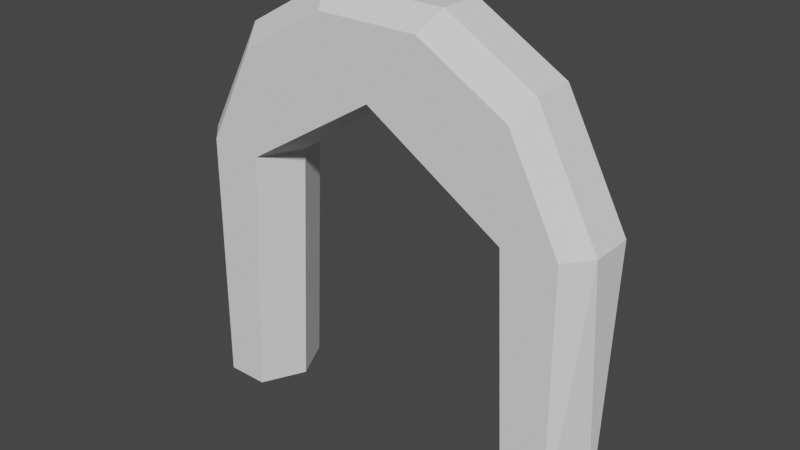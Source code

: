 # Source: StandardPortalFrame.blend  (saved by Blender 3.4.6; exported with 4.5.12 LTS)
import bpy
from mathutils import Matrix  # noqa: F401  (used for matrix-valued properties, if any)

bpy.ops.wm.read_factory_settings(use_empty=True)
scene = bpy.context.scene
scene.name = 'Scene'

# ---- collections
col_collection = bpy.data.collections.new('Collection'); scene.collection.children.link(col_collection)

# ---- world
world_world = bpy.data.worlds.new('World'); scene.world = world_world
world_world.use_nodes = True; world_world.node_tree.nodes.clear()
_N = world_world.node_tree.nodes; _L = world_world.node_tree.links
n0 = _N.new('ShaderNodeOutputWorld'); n0.name = 'World Output'; n0.location = (300, 300)
n1 = _N.new('ShaderNodeBackground'); n1.name = 'Background'; n1.location = (10, 300)
n1.inputs[0].default_value = (0.05088, 0.05088, 0.05088, 1.0)
_L.new(n1.outputs[0], n0.inputs[0])
n0.is_active_output = True
world_world.color = (0.05088, 0.05088, 0.05088)
world_world.use_sun_shadow = False
world_world.sun_shadow_jitter_overblur = 0.0

# ---- meshes
me_cube_002 = bpy.data.meshes.new('Cube.002')
me_cube_002.from_pydata([(1.192e-07, -0.5, 4.0), (0.0, 0.5, 4.0), (1.75, -0.5, 0.0), (1.75, 0.5, 0.0), (1.6, 0.5, 3.0), (1.6, -0.5, 3.0), (-1.75, 0.5, 0.0), (-1.75, -0.5, 0.0), (-1.6, 0.5, 3.0), (-1.6, -0.5, 3.0), (-2.25, 0.5, 0.0), (-2.25, -0.5, 0.0), (-2.226, 0.5, 3.05), (-2.226, -0.5, 3.05), (-1.627, -0.5, 4.208), (-0.5952, -0.5, 4.804), (-0.5952, 0.5, 4.804), (-1.627, 0.5, 4.208), (0.5952, -0.5, 4.804), (0.5952, 0.5, 4.804), (1.627, 0.5, 4.208), (1.627, -0.5, 4.208), (2.226, 0.5, 3.05), (2.25, 0.5, 0.0), (2.25, -0.5, 0.0), (2.226, -0.5, 3.05), (-2.498, 0.0, 0.0), (2.498, 0.0, 0.0), (5.96e-08, -5.96e-08, 4.0), (1.5, 0.0, 0.0), (1.35, 0.0, 3.0), (-1.5, 0.0, 0.0), (-1.35, 0.0, 3.0), (2.475, -0.25, 3.072), (2.475, 0.25, 3.072), (1.752, -0.25, 4.424), (1.752, 0.25, 4.424), (-2.475, 0.25, 3.072), (-0.7203, 0.25, 5.02), (-1.752, 0.25, 4.424), (0.7203, 0.25, 5.02), (-2.475, -0.25, 3.072), (-0.7203, -0.25, 5.02), (-1.752, -0.25, 4.424), (0.7203, -0.25, 5.02)], [], [(5, 2, 24, 25), (31, 32, 9, 7), (7, 9, 13, 11), (6, 31, 7), (8, 6, 10, 12), (39, 38, 16, 17), (38, 39, 43, 42), (4, 1, 19, 20), (3, 4, 22, 23), (2, 29, 3), (14, 13, 9), (17, 8, 12), (39, 17, 12, 37), (18, 15, 0), (19, 1, 16), (25, 21, 5), (22, 4, 20), (40, 19, 16, 38), (36, 35, 33, 34), (20, 36, 34, 22), (20, 19, 40, 36), (11, 13, 41), (10, 11, 26), (24, 23, 27), (28, 0, 9, 32), (30, 28, 1, 4), (30, 4, 3, 29), (5, 21, 18, 0), (14, 9, 0, 15), (17, 16, 1, 8), (5, 30, 29, 2), (5, 0, 28, 30), (1, 28, 32, 8), (6, 8, 32, 31), (7, 11, 10, 6), (3, 23, 24, 2), (24, 33, 25), (24, 27, 33), (34, 23, 22), (35, 21, 25, 33), (23, 34, 27), (33, 27, 34), (14, 15, 42, 43), (14, 43, 41, 13), (18, 44, 42, 15), (36, 40, 44, 35), (38, 42, 44, 40), (35, 44, 18, 21), (43, 39, 37, 41), (10, 37, 12), (37, 26, 41), (11, 41, 26), (10, 26, 37)])
_uv = me_cube_002.uv_layers.new(name='UVMap')
_uv.uv.foreach_set('vector', [0.5, 0.875, 0.375, 0.875, 0.375, 0.875, 0.5, 0.875, 0.0, 0.0, 0.0, 0.0, 0.0, 0.0, 0.0, 0.0, 0.375, 1.0, 0.5, 1.0, 0.5, 1.0, 0.375, 1.0, 0.375, 0.375, 0.375, 0.6875, 0.375, 1.0, 0.5, 0.375, 0.375, 0.375, 0.375, 0.375, 0.5, 0.375, 0.5, 0.1875, 0.625, 0.1875, 0.625, 0.25, 0.5, 0.25, 0.625, 0.1875, 0.5, 0.1875, 0.0, 0.0, 0.625, 0.0625, 0.5, 0.5, 0.625, 0.5, 0.625, 0.5, 0.5, 0.5, 0.375, 0.5, 0.5, 0.5, 0.5, 0.5, 0.375, 0.5, 0.375, 0.75, 0.375, 0.625, 0.375, 0.5, 0.0, 0.0, 0.5, 1.0, 0.5, 1.0, 0.0, 0.0, 0.5, 0.25, 0.5, 0.25, 0.0, 0.0, 0.0, 0.0, 0.0, 0.0, 0.0, 0.0, 0.0, 0.0, 0.0, 0.0, 0.0, 0.0, 0.0, 0.0, 0.0, 0.0, 0.0, 0.0, 0.0, 0.0, 0.0, 0.0, 0.0, 0.0, 0.0, 0.0, 0.0, 0.0, 0.0, 0.0, 0.0, 0.0, 0.0, 0.0, 0.0, 0.0, 0.0, 0.0, 0.0, 0.0, 0.0, 0.0, 0.5, 0.6875, 0.0, 0.0, 0.0, 0.0, 0.0, 0.0, 0.0, 0.0, 0.0, 0.0, 0.5, 0.5, 0.625, 0.5, 0.625, 0.5625, 0.5, 0.5625, 0.375, 0.0, 0.5, 0.0, 0.5, 0.0625, 0.375, 0.375, 0.375, 1.0, 0.375, 0.6875, 0.375, 0.75, 0.375, 0.5, 0.375, 0.625, 0.625, 0.625, 0.625, 0.75, 0.0, 0.0, 0.0, 0.0, 0.0, 0.0, 0.0, 0.0, 0.0, 0.0, 0.0, 0.0, 0.0, 0.0, 0.0, 0.0, 0.0, 0.0, 0.0, 0.0, 0.0, 0.0, 0.0, 0.0, 0.625, 0.75, 0.0, 0.0, 0.0, 0.0, 0.5, 1.0, 0.625, 0.75, 0.0, 0.0, 0.0, 0.0, 0.0, 0.0, 0.625, 0.5, 0.5, 0.25, 0.0, 0.0, 0.0, 0.0, 0.0, 0.0, 0.0, 0.0, 0.0, 0.0, 0.0, 0.0, 0.0, 0.0, 0.0, 0.0, 0.625, 0.5, 0.625, 0.625, 0.0, 0.0, 0.0, 0.0, 0.0, 0.0, 0.0, 0.0, 0.0, 0.0, 0.0, 0.0, 0.375, 1.0, 0.375, 1.0, 0.375, 0.375, 0.375, 0.375, 0.375, 0.5, 0.375, 0.5, 0.375, 0.75, 0.375, 0.75, 0.375, 0.75, 0.5, 0.6875, 0.5, 0.75, 0.375, 0.75, 0.375, 0.625, 0.5, 0.6875, 0.5, 0.5625, 0.375, 0.5, 0.5, 0.5, 0.0, 0.0, 0.0, 0.0, 0.0, 0.0, 0.0, 0.0, 0.375, 0.5, 0.5, 0.5625, 0.375, 0.625, 0.5, 0.6875, 0.375, 0.625, 0.5, 0.5625, 0.5, 0.0, 0.625, 0.0, 0.625, 0.0625, 0.5, 0.0625, 0.0, 0.0, 0.0, 0.0, 0.0, 0.0, 0.0, 0.0, 0.0, 0.0, 0.0, 0.0, 0.0, 0.0, 0.0, 0.0, 0.5, 0.5625, 0.625, 0.5625, 0.0, 0.0, 0.5, 0.6875, 0.0, 0.0, 0.0, 0.0, 0.0, 0.0, 0.0, 0.0, 0.5, 0.6875, 0.625, 0.6875, 0.625, 0.75, 0.5, 0.75, 0.0, 0.0, 0.0, 0.0, 0.0, 0.0, 0.0, 0.0, 0.375, 0.25, 0.5, 0.1875, 0.5, 0.25, 0.0, 0.0, 0.0, 0.0, 0.0, 0.0, 0.375, 0.0, 0.5, 0.0625, 0.0, 0.0, 0.375, 0.25, 0.0, 0.0, 0.5, 0.1875])
me_cube_002.use_mirror_x = True
me_cube_002.update()

# ---- objects
ob_portalframe_col = bpy.data.objects.new('PortalFrame-col', me_cube_002)

# ---- transforms, parenting, visibility, modifiers, constraints
ob_portalframe_col.location = (0.0, 0.0, 0.0)
ob_portalframe_col.use_mesh_mirror_x = True

# ---- collection membership
col_collection.objects.link(ob_portalframe_col)

# ---- scene / render settings (as saved in the file)
scene.frame_start = 1; scene.frame_end = 250; scene.frame_set(1)
scene.render.engine = 'BLENDER_EEVEE_NEXT'
scene.cycles.sampling_pattern = 'TABULATED_SOBOL'
scene.cycles.use_light_tree = False
scene.view_settings.view_transform = 'Filmic'
scene.unit_settings.scale_length = 4.0
bpy.context.view_layer.update()

# ---- added for rendering (the .blend has no active camera and no usable light): camera, sun
cam_auto = bpy.data.cameras.new('AutoCamera')
cam_auto.lens = 50.0
cam_auto.sensor_width = 36.0
cam_auto.clip_end = 1000.0
ob_auto_camera = bpy.data.objects.new('AutoCamera', cam_auto)
scene.collection.objects.link(ob_auto_camera)
ob_auto_camera.location = (6.61783, -7.9414, 7.80428)
ob_auto_camera.rotation_euler = (1.09748, -7.21219e-08, 0.694738)
scene.camera = ob_auto_camera
light_auto_sun = bpy.data.lights.new('AutoSun', 'SUN')
light_auto_sun.energy = 3.0
light_auto_sun.angle = 0.0523599
ob_auto_sun = bpy.data.objects.new('AutoSun', light_auto_sun)
scene.collection.objects.link(ob_auto_sun)
ob_auto_sun.rotation_euler = (0.872665, 0.174533, 0.523599)
bpy.context.view_layer.update()
